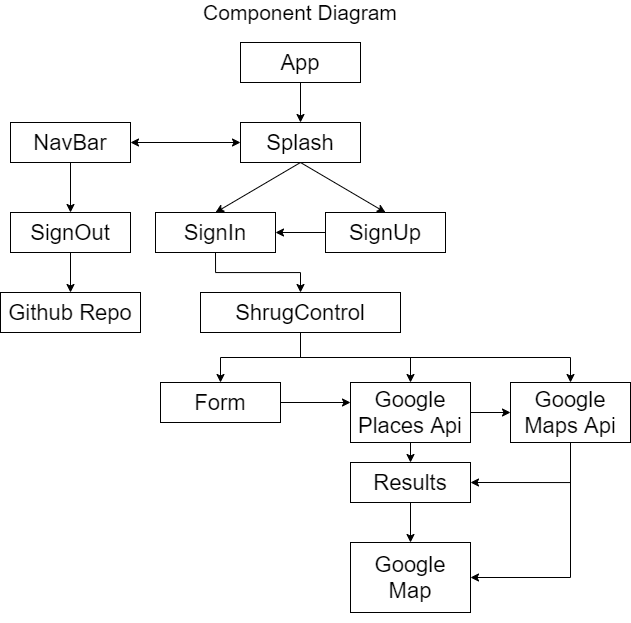

The diagram above was exported from draw.io. Its source (the exported page's mxGraphModel, read from the mxfile embedded in the PNG):
<mxGraphModel dx="854" dy="453" grid="1" gridSize="10" guides="1" tooltips="1" connect="1" arrows="1" fold="1" page="1" pageScale="1" pageWidth="850" pageHeight="1100" math="0" shadow="0">
  <root>
    <mxCell id="0" />
    <mxCell id="1" parent="0" />
    <mxCell id="35" value="" style="group" parent="1" vertex="1" connectable="0">
      <mxGeometry x="100" y="60" width="630" height="610" as="geometry" />
    </mxCell>
    <mxCell id="2" value="&lt;font style=&quot;font-size: 22px&quot;&gt;App&lt;/font&gt;" style="rounded=0;whiteSpace=wrap;html=1;" parent="35" vertex="1">
      <mxGeometry x="240" y="30" width="120" height="40" as="geometry" />
    </mxCell>
    <mxCell id="25" value="&lt;font style=&quot;font-size: 22px&quot;&gt;Splash&lt;/font&gt;" style="rounded=0;whiteSpace=wrap;html=1;" parent="35" vertex="1">
      <mxGeometry x="240" y="110" width="120" height="40" as="geometry" />
    </mxCell>
    <mxCell id="26" value="" style="edgeStyle=orthogonalEdgeStyle;rounded=0;orthogonalLoop=1;jettySize=auto;html=1;" parent="35" source="2" target="25" edge="1">
      <mxGeometry relative="1" as="geometry" />
    </mxCell>
    <mxCell id="3" value="&lt;font style=&quot;font-size: 21px&quot;&gt;Component Diagram&lt;/font&gt;" style="text;html=1;strokeColor=none;fillColor=none;align=center;verticalAlign=middle;whiteSpace=wrap;rounded=0;" parent="35" vertex="1">
      <mxGeometry x="155" y="-10" width="290" height="20" as="geometry" />
    </mxCell>
    <mxCell id="5" value="&lt;font style=&quot;font-size: 22px&quot;&gt;NavBar&lt;/font&gt;" style="rounded=0;whiteSpace=wrap;html=1;" parent="35" vertex="1">
      <mxGeometry x="10" y="110" width="120" height="40" as="geometry" />
    </mxCell>
    <mxCell id="22" value="&lt;font style=&quot;font-size: 22px&quot;&gt;SignOut&lt;/font&gt;" style="rounded=0;whiteSpace=wrap;html=1;" parent="35" vertex="1">
      <mxGeometry x="10" y="200" width="120" height="40" as="geometry" />
    </mxCell>
    <mxCell id="23" value="" style="edgeStyle=orthogonalEdgeStyle;rounded=0;orthogonalLoop=1;jettySize=auto;html=1;" parent="35" source="5" target="22" edge="1">
      <mxGeometry relative="1" as="geometry" />
    </mxCell>
    <mxCell id="30" value="&lt;font style=&quot;font-size: 22px&quot;&gt;Github Repo&lt;/font&gt;" style="rounded=0;whiteSpace=wrap;html=1;" parent="35" vertex="1">
      <mxGeometry y="280" width="140" height="40" as="geometry" />
    </mxCell>
    <mxCell id="31" value="" style="edgeStyle=orthogonalEdgeStyle;rounded=0;orthogonalLoop=1;jettySize=auto;html=1;" parent="35" source="22" target="30" edge="1">
      <mxGeometry relative="1" as="geometry" />
    </mxCell>
    <mxCell id="33" value="" style="endArrow=classic;html=1;entryX=0.5;entryY=0;entryDx=0;entryDy=0;exitX=0.5;exitY=1;exitDx=0;exitDy=0;" parent="35" source="25" target="7" edge="1">
      <mxGeometry width="50" height="50" relative="1" as="geometry">
        <mxPoint x="260" y="240" as="sourcePoint" />
        <mxPoint x="310" y="190" as="targetPoint" />
      </mxGeometry>
    </mxCell>
    <mxCell id="34" value="" style="endArrow=classic;html=1;entryX=0.5;entryY=0;entryDx=0;entryDy=0;exitX=0.5;exitY=1;exitDx=0;exitDy=0;" parent="35" source="25" target="6" edge="1">
      <mxGeometry width="50" height="50" relative="1" as="geometry">
        <mxPoint x="260" y="240" as="sourcePoint" />
        <mxPoint x="310" y="190" as="targetPoint" />
      </mxGeometry>
    </mxCell>
    <mxCell id="24" value="" style="group" parent="35" vertex="1" connectable="0">
      <mxGeometry x="155" y="200" width="290" height="120" as="geometry" />
    </mxCell>
    <mxCell id="6" value="&lt;font style=&quot;font-size: 22px&quot;&gt;SignUp&lt;/font&gt;" style="rounded=0;whiteSpace=wrap;html=1;" parent="24" vertex="1">
      <mxGeometry x="170" width="120" height="40" as="geometry" />
    </mxCell>
    <mxCell id="19" style="edgeStyle=orthogonalEdgeStyle;rounded=0;orthogonalLoop=1;jettySize=auto;html=1;exitX=0.5;exitY=1;exitDx=0;exitDy=0;entryX=0.5;entryY=0;entryDx=0;entryDy=0;" parent="24" source="7" edge="1">
      <mxGeometry relative="1" as="geometry">
        <mxPoint x="145" y="80" as="targetPoint" />
      </mxGeometry>
    </mxCell>
    <mxCell id="7" value="&lt;font style=&quot;font-size: 22px&quot;&gt;SignIn&lt;/font&gt;" style="rounded=0;whiteSpace=wrap;html=1;" parent="24" vertex="1">
      <mxGeometry width="120" height="40" as="geometry" />
    </mxCell>
    <mxCell id="18" style="edgeStyle=orthogonalEdgeStyle;rounded=0;orthogonalLoop=1;jettySize=auto;html=1;exitX=0;exitY=0.5;exitDx=0;exitDy=0;entryX=1;entryY=0.5;entryDx=0;entryDy=0;" parent="24" source="6" target="7" edge="1">
      <mxGeometry relative="1" as="geometry" />
    </mxCell>
    <mxCell id="20" value="&lt;font style=&quot;font-size: 22px&quot;&gt;ShrugControl&lt;/font&gt;" style="rounded=0;whiteSpace=wrap;html=1;" parent="24" vertex="1">
      <mxGeometry x="45" y="80" width="200" height="40" as="geometry" />
    </mxCell>
    <mxCell id="65" style="edgeStyle=orthogonalEdgeStyle;rounded=0;orthogonalLoop=1;jettySize=auto;html=1;exitX=1;exitY=0.5;exitDx=0;exitDy=0;entryX=0;entryY=0.5;entryDx=0;entryDy=0;" edge="1" parent="35" source="46" target="61">
      <mxGeometry relative="1" as="geometry" />
    </mxCell>
    <mxCell id="46" value="&lt;font style=&quot;font-size: 22px&quot;&gt;Google Places Api&lt;/font&gt;" style="rounded=0;whiteSpace=wrap;html=1;" parent="35" vertex="1">
      <mxGeometry x="350" y="370" width="120" height="60" as="geometry" />
    </mxCell>
    <mxCell id="60" style="edgeStyle=orthogonalEdgeStyle;rounded=0;orthogonalLoop=1;jettySize=auto;html=1;exitX=0.5;exitY=1;exitDx=0;exitDy=0;entryX=0.5;entryY=0;entryDx=0;entryDy=0;" edge="1" parent="35" source="38" target="44">
      <mxGeometry relative="1" as="geometry" />
    </mxCell>
    <mxCell id="44" value="&lt;font style=&quot;font-size: 22px&quot;&gt;Google Map&lt;/font&gt;" style="rounded=0;whiteSpace=wrap;html=1;" parent="35" vertex="1">
      <mxGeometry x="350" y="530" width="120" height="70" as="geometry" />
    </mxCell>
    <mxCell id="53" style="edgeStyle=orthogonalEdgeStyle;rounded=0;orthogonalLoop=1;jettySize=auto;html=1;exitX=0.5;exitY=1;exitDx=0;exitDy=0;entryX=0.5;entryY=0;entryDx=0;entryDy=0;" parent="35" source="20" target="46" edge="1">
      <mxGeometry relative="1" as="geometry" />
    </mxCell>
    <mxCell id="38" value="&lt;font style=&quot;font-size: 22px&quot;&gt;Results&lt;/font&gt;" style="rounded=0;whiteSpace=wrap;html=1;" parent="35" vertex="1">
      <mxGeometry x="350" y="450" width="120" height="40" as="geometry" />
    </mxCell>
    <mxCell id="63" style="edgeStyle=orthogonalEdgeStyle;rounded=0;orthogonalLoop=1;jettySize=auto;html=1;exitX=0.5;exitY=1;exitDx=0;exitDy=0;entryX=1;entryY=0.5;entryDx=0;entryDy=0;" edge="1" parent="35" source="61" target="38">
      <mxGeometry relative="1" as="geometry" />
    </mxCell>
    <mxCell id="64" style="edgeStyle=orthogonalEdgeStyle;rounded=0;orthogonalLoop=1;jettySize=auto;html=1;exitX=0.5;exitY=1;exitDx=0;exitDy=0;entryX=1;entryY=0.5;entryDx=0;entryDy=0;" edge="1" parent="35" source="61" target="44">
      <mxGeometry relative="1" as="geometry" />
    </mxCell>
    <mxCell id="61" value="&lt;font style=&quot;font-size: 22px&quot;&gt;Google Maps Api&lt;/font&gt;" style="rounded=0;whiteSpace=wrap;html=1;" vertex="1" parent="35">
      <mxGeometry x="510" y="370" width="120" height="60" as="geometry" />
    </mxCell>
    <mxCell id="62" style="edgeStyle=orthogonalEdgeStyle;rounded=0;orthogonalLoop=1;jettySize=auto;html=1;exitX=0.5;exitY=1;exitDx=0;exitDy=0;entryX=0.5;entryY=0;entryDx=0;entryDy=0;" edge="1" parent="35" source="20" target="61">
      <mxGeometry relative="1" as="geometry" />
    </mxCell>
    <mxCell id="66" value="" style="endArrow=classic;startArrow=classic;html=1;exitX=1;exitY=0.5;exitDx=0;exitDy=0;entryX=0;entryY=0.5;entryDx=0;entryDy=0;" edge="1" parent="35" source="5" target="25">
      <mxGeometry width="50" height="50" relative="1" as="geometry">
        <mxPoint x="300" y="220" as="sourcePoint" />
        <mxPoint x="350" y="170" as="targetPoint" />
      </mxGeometry>
    </mxCell>
    <mxCell id="42" style="edgeStyle=orthogonalEdgeStyle;rounded=0;orthogonalLoop=1;jettySize=auto;html=1;exitX=1;exitY=0.5;exitDx=0;exitDy=0;entryX=0;entryY=0.5;entryDx=0;entryDy=0;" parent="1" source="36" edge="1">
      <mxGeometry relative="1" as="geometry">
        <mxPoint x="450" y="450" as="targetPoint" />
      </mxGeometry>
    </mxCell>
    <mxCell id="36" value="&lt;font style=&quot;font-size: 22px&quot;&gt;Form&lt;/font&gt;" style="rounded=0;whiteSpace=wrap;html=1;" parent="1" vertex="1">
      <mxGeometry x="260" y="430" width="120" height="40" as="geometry" />
    </mxCell>
    <mxCell id="55" style="edgeStyle=orthogonalEdgeStyle;rounded=0;orthogonalLoop=1;jettySize=auto;html=1;exitX=0.5;exitY=1;exitDx=0;exitDy=0;entryX=0.5;entryY=0;entryDx=0;entryDy=0;" parent="1" source="20" target="36" edge="1">
      <mxGeometry relative="1" as="geometry" />
    </mxCell>
    <mxCell id="59" style="edgeStyle=orthogonalEdgeStyle;rounded=0;orthogonalLoop=1;jettySize=auto;html=1;exitX=0.5;exitY=1;exitDx=0;exitDy=0;" edge="1" parent="1" source="46">
      <mxGeometry relative="1" as="geometry">
        <mxPoint x="510" y="510" as="targetPoint" />
      </mxGeometry>
    </mxCell>
  </root>
</mxGraphModel>